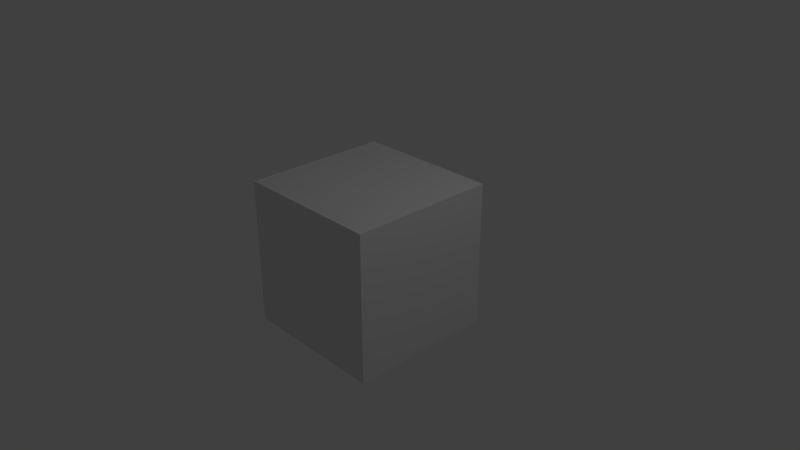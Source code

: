 # Source: main.blend  (saved by Blender 2.79.0; exported with 4.5.12 LTS)
import bpy
from mathutils import Matrix  # noqa: F401  (used for matrix-valued properties, if any)

bpy.ops.wm.read_factory_settings(use_empty=True)
scene = bpy.context.scene
scene.name = 'Scene'

# ---- collections
col_collection_1 = bpy.data.collections.new('Collection 1'); scene.collection.children.link(col_collection_1)

# ---- materials (node trees are filled in below, after node groups)
mat_material = bpy.data.materials.new('Material')
mat_material.alpha_threshold = 0.0
mat_material.use_transparent_shadow = False
mat_material.roughness = 0.5
mat_material.line_color = (0.0, 0.0, 0.0, 1.0)

# ---- material node trees

# ---- world
world_world = bpy.data.worlds.new('World'); scene.world = world_world
world_world.color = (0.05088, 0.05088, 0.05088)
world_world.use_sun_shadow = False
world_world.sun_shadow_jitter_overblur = 0.0
world_world.cycles.sampling_method = 'MANUAL'

# ---- cameras
cam_camera = bpy.data.cameras.new('Camera')
cam_camera.clip_end = 100.0
cam_camera.lens = 35.0
cam_camera.sensor_width = 32.0
cam_camera.sensor_height = 18.0
cam_camera.ortho_scale = 7.314
cam_camera.dof.focus_distance = 0.0
cam_camera.dof.aperture_fstop = 128.0

# ---- lights
light_lamp = bpy.data.lights.new('Lamp', 'POINT')
light_lamp.transmission_factor = 0.0
light_lamp.cutoff_distance = 30.0
light_lamp.energy = 100.0
light_lamp.shadow_buffer_clip_start = 1.001
light_lamp.shadow_soft_size = 0.1
light_lamp.shadow_maximum_resolution = 0.006
light_lamp.use_absolute_resolution = True

# ---- meshes
me_cube = bpy.data.meshes.new('Cube')
me_cube.from_pydata([(1.0, 1.0, -1.0), (1.0, -1.0, -1.0), (-1.0, -1.0, -1.0), (-1.0, 1.0, -1.0), (1.0, 1.0, 1.0), (1.0, -1.0, 1.0), (-1.0, -1.0, 1.0), (-1.0, 1.0, 1.0)], [], [(0, 1, 2, 3), (4, 7, 6, 5), (0, 4, 5, 1), (1, 5, 6, 2), (2, 6, 7, 3), (4, 0, 3, 7)])
me_cube.materials.append(mat_material)
me_cube.use_remesh_preserve_volume = False
me_cube.use_remesh_preserve_attributes = False
me_cube.use_mirror_vertex_groups = False
me_cube.update()

# ---- objects
ob_cube = bpy.data.objects.new('Cube', me_cube)
ob_lamp = bpy.data.objects.new('Lamp', light_lamp)
ob_camera = bpy.data.objects.new('Camera', cam_camera)

# ---- transforms, parenting, visibility, modifiers, constraints
ob_cube.location = (0.0, 0.0, 0.0)
ob_cube.lock_rotations_4d = False
ob_cube.empty_display_type = 'ARROWS'
ob_cube.lineart.crease_threshold = 0.0
ob_lamp.location = (4.076, 1.005, 5.904)
ob_lamp.rotation_euler = (0.6503, 0.05522, 1.866)
ob_lamp.lock_rotations_4d = False
ob_lamp.empty_display_type = 'ARROWS'
ob_lamp.color = (0.0, 0.0, 0.0, 0.0)
ob_lamp.lineart.crease_threshold = 0.0
ob_camera.location = (7.481, -6.508, 5.344)
ob_camera.rotation_euler = (1.109, 0.0, 0.8149)
ob_camera.lock_rotations_4d = False
ob_camera.empty_display_type = 'ARROWS'
ob_camera.color = (0.0, 0.0, 0.0, 0.0)
ob_camera.display_type = 'WIRE'
ob_camera.lineart.crease_threshold = 0.0

# ---- collection membership
col_collection_1.objects.link(ob_cube)
col_collection_1.objects.link(ob_lamp)
col_collection_1.objects.link(ob_camera)

# ---- scene / render settings (as saved in the file)
scene.camera = ob_camera
scene.frame_start = 1; scene.frame_end = 250; scene.frame_set(1)
scene.render.engine = 'BLENDER_EEVEE_NEXT'
scene.render.resolution_percentage = 50
scene.render.dither_intensity = 0.0
scene.cycles.use_denoising = False
scene.cycles.samples = 128
scene.cycles.sampling_pattern = 'TABULATED_SOBOL'
scene.cycles.use_adaptive_sampling = False
scene.cycles.use_light_tree = False
scene.cycles.blur_glossy = 0.0
scene.cycles.sample_clamp_indirect = 0.0
scene.view_settings.view_transform = 'Standard'
bpy.context.view_layer.update()
